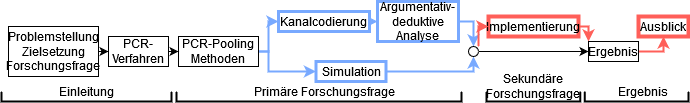

The diagram above was exported from draw.io. Its source (the exported page's mxGraphModel, read from the mxfile embedded in the PNG):
<mxGraphModel dx="1550" dy="825" grid="1" gridSize="10" guides="1" tooltips="1" connect="1" arrows="1" fold="1" page="1" pageScale="1" pageWidth="827" pageHeight="1169" math="0" shadow="0">
  <root>
    <mxCell id="0" />
    <mxCell id="1" parent="0" />
    <mxCell id="13N1BGeQBIX13CA0MvVi-35" style="edgeStyle=orthogonalEdgeStyle;rounded=0;orthogonalLoop=1;jettySize=auto;html=1;exitX=1;exitY=0.5;exitDx=0;exitDy=0;entryX=0;entryY=0.5;entryDx=0;entryDy=0;" parent="1" source="13N1BGeQBIX13CA0MvVi-1" target="13N1BGeQBIX13CA0MvVi-6" edge="1">
      <mxGeometry relative="1" as="geometry" />
    </mxCell>
    <mxCell id="13N1BGeQBIX13CA0MvVi-1" value="&lt;div&gt;Problemstellung&lt;/div&gt;&lt;div&gt;Zielsetzung&lt;/div&gt;&lt;div&gt;Forschungsfrage&lt;br&gt;&lt;/div&gt;" style="rounded=0;whiteSpace=wrap;html=1;" parent="1" vertex="1">
      <mxGeometry x="50" y="165" width="90" height="50" as="geometry" />
    </mxCell>
    <mxCell id="13N1BGeQBIX13CA0MvVi-20" style="edgeStyle=orthogonalEdgeStyle;rounded=0;orthogonalLoop=1;jettySize=auto;html=1;exitX=1;exitY=0.5;exitDx=0;exitDy=0;entryX=0;entryY=0.5;entryDx=0;entryDy=0;strokeColor=#78A9FF;strokeWidth=2;" parent="1" source="13N1BGeQBIX13CA0MvVi-2" target="13N1BGeQBIX13CA0MvVi-7" edge="1">
      <mxGeometry relative="1" as="geometry">
        <Array as="points">
          <mxPoint x="310" y="190" />
          <mxPoint x="310" y="160" />
        </Array>
      </mxGeometry>
    </mxCell>
    <mxCell id="13N1BGeQBIX13CA0MvVi-50" style="edgeStyle=orthogonalEdgeStyle;rounded=0;orthogonalLoop=1;jettySize=auto;html=1;entryX=0;entryY=0.5;entryDx=0;entryDy=0;strokeColor=#78A9FF;strokeWidth=2;" parent="1" source="13N1BGeQBIX13CA0MvVi-2" target="13N1BGeQBIX13CA0MvVi-9" edge="1">
      <mxGeometry relative="1" as="geometry">
        <Array as="points">
          <mxPoint x="310" y="190" />
          <mxPoint x="310" y="210" />
        </Array>
      </mxGeometry>
    </mxCell>
    <mxCell id="13N1BGeQBIX13CA0MvVi-2" value="PCR-Pooling Methoden" style="rounded=0;whiteSpace=wrap;html=1;" parent="1" vertex="1">
      <mxGeometry x="220" y="175" width="80" height="30" as="geometry" />
    </mxCell>
    <mxCell id="13N1BGeQBIX13CA0MvVi-17" style="edgeStyle=orthogonalEdgeStyle;rounded=0;orthogonalLoop=1;jettySize=auto;html=1;exitX=1;exitY=0.5;exitDx=0;exitDy=0;entryX=0;entryY=0.5;entryDx=0;entryDy=0;" parent="1" source="13N1BGeQBIX13CA0MvVi-6" target="13N1BGeQBIX13CA0MvVi-2" edge="1">
      <mxGeometry relative="1" as="geometry" />
    </mxCell>
    <mxCell id="13N1BGeQBIX13CA0MvVi-6" value="PCR-Verfahren" style="rounded=0;whiteSpace=wrap;html=1;" parent="1" vertex="1">
      <mxGeometry x="150" y="175" width="60" height="30" as="geometry" />
    </mxCell>
    <mxCell id="13N1BGeQBIX13CA0MvVi-22" style="edgeStyle=orthogonalEdgeStyle;rounded=0;orthogonalLoop=1;jettySize=auto;html=1;exitX=1;exitY=0.5;exitDx=0;exitDy=0;entryX=0;entryY=0.5;entryDx=0;entryDy=0;strokeColor=#78A9FF;" parent="1" source="13N1BGeQBIX13CA0MvVi-7" target="13N1BGeQBIX13CA0MvVi-8" edge="1">
      <mxGeometry relative="1" as="geometry" />
    </mxCell>
    <mxCell id="13N1BGeQBIX13CA0MvVi-7" value="Kanalcodierung" style="rounded=0;whiteSpace=wrap;html=1;strokeColor=#78A9FF;strokeWidth=3;" parent="1" vertex="1">
      <mxGeometry x="320" y="150" width="91" height="20" as="geometry" />
    </mxCell>
    <mxCell id="13N1BGeQBIX13CA0MvVi-23" style="edgeStyle=orthogonalEdgeStyle;rounded=0;orthogonalLoop=1;jettySize=auto;html=1;exitX=1;exitY=0.5;exitDx=0;exitDy=0;entryX=0.5;entryY=0;entryDx=0;entryDy=0;entryPerimeter=0;strokeColor=#78A9FF;strokeWidth=2;" parent="1" source="13N1BGeQBIX13CA0MvVi-8" target="13N1BGeQBIX13CA0MvVi-25" edge="1">
      <mxGeometry relative="1" as="geometry">
        <mxPoint x="510" y="170" as="targetPoint" />
      </mxGeometry>
    </mxCell>
    <mxCell id="13N1BGeQBIX13CA0MvVi-8" value="Argumentativ-deduktive Analyse" style="rounded=0;whiteSpace=wrap;html=1;strokeColor=#78A9FF;strokeWidth=3;" parent="1" vertex="1">
      <mxGeometry x="419" y="140" width="81" height="40" as="geometry" />
    </mxCell>
    <mxCell id="13N1BGeQBIX13CA0MvVi-24" style="edgeStyle=orthogonalEdgeStyle;rounded=0;orthogonalLoop=1;jettySize=auto;html=1;exitX=1;exitY=0.5;exitDx=0;exitDy=0;entryX=0.5;entryY=1;entryDx=0;entryDy=0;entryPerimeter=0;strokeWidth=2;strokeColor=#78A9FF;" parent="1" source="13N1BGeQBIX13CA0MvVi-9" target="13N1BGeQBIX13CA0MvVi-25" edge="1">
      <mxGeometry relative="1" as="geometry">
        <mxPoint x="510" y="200" as="targetPoint" />
        <Array as="points">
          <mxPoint x="515" y="210" />
        </Array>
      </mxGeometry>
    </mxCell>
    <mxCell id="13N1BGeQBIX13CA0MvVi-9" value="Simulation" style="rounded=0;whiteSpace=wrap;html=1;strokeColor=#78A9FF;strokeWidth=3;" parent="1" vertex="1">
      <mxGeometry x="357.5" y="200" width="70" height="20" as="geometry" />
    </mxCell>
    <mxCell id="13N1BGeQBIX13CA0MvVi-47" style="edgeStyle=orthogonalEdgeStyle;rounded=0;orthogonalLoop=1;jettySize=auto;html=1;exitX=1;exitY=0.5;exitDx=0;exitDy=0;entryX=0;entryY=0;entryDx=0;entryDy=0;strokeColor=#FF5F59;strokeWidth=2;" parent="1" source="13N1BGeQBIX13CA0MvVi-10" target="13N1BGeQBIX13CA0MvVi-12" edge="1">
      <mxGeometry relative="1" as="geometry">
        <mxPoint x="630" y="190" as="targetPoint" />
        <Array as="points">
          <mxPoint x="630" y="165" />
        </Array>
      </mxGeometry>
    </mxCell>
    <mxCell id="13N1BGeQBIX13CA0MvVi-10" value="Implementierung" style="rounded=0;whiteSpace=wrap;html=1;strokeColor=#FF5F59;strokeWidth=4;" parent="1" vertex="1">
      <mxGeometry x="530" y="155" width="90" height="20" as="geometry" />
    </mxCell>
    <mxCell id="13N1BGeQBIX13CA0MvVi-11" value="Ausblick" style="rounded=0;whiteSpace=wrap;html=1;strokeColor=#FF5F59;strokeWidth=4;" parent="1" vertex="1">
      <mxGeometry x="680" y="155" width="50" height="20" as="geometry" />
    </mxCell>
    <mxCell id="13N1BGeQBIX13CA0MvVi-52" style="edgeStyle=orthogonalEdgeStyle;rounded=0;orthogonalLoop=1;jettySize=auto;html=1;exitX=1;exitY=0.5;exitDx=0;exitDy=0;entryX=0.5;entryY=1;entryDx=0;entryDy=0;strokeColor=#FF5F59;strokeWidth=2;" parent="1" source="13N1BGeQBIX13CA0MvVi-12" target="13N1BGeQBIX13CA0MvVi-11" edge="1">
      <mxGeometry relative="1" as="geometry" />
    </mxCell>
    <mxCell id="13N1BGeQBIX13CA0MvVi-12" value="Ergebnis" style="rounded=0;whiteSpace=wrap;html=1;" parent="1" vertex="1">
      <mxGeometry x="630" y="180" width="50" height="20" as="geometry" />
    </mxCell>
    <mxCell id="13N1BGeQBIX13CA0MvVi-27" style="edgeStyle=orthogonalEdgeStyle;rounded=0;orthogonalLoop=1;jettySize=auto;html=1;entryX=0;entryY=0.5;entryDx=0;entryDy=0;strokeColor=#FF5F59;strokeWidth=2;" parent="1" source="13N1BGeQBIX13CA0MvVi-25" target="13N1BGeQBIX13CA0MvVi-10" edge="1">
      <mxGeometry relative="1" as="geometry">
        <Array as="points">
          <mxPoint x="520" y="165" />
        </Array>
      </mxGeometry>
    </mxCell>
    <mxCell id="13N1BGeQBIX13CA0MvVi-29" style="edgeStyle=orthogonalEdgeStyle;rounded=0;orthogonalLoop=1;jettySize=auto;html=1;entryX=0;entryY=0.5;entryDx=0;entryDy=0;" parent="1" source="13N1BGeQBIX13CA0MvVi-25" target="13N1BGeQBIX13CA0MvVi-12" edge="1">
      <mxGeometry relative="1" as="geometry" />
    </mxCell>
    <mxCell id="13N1BGeQBIX13CA0MvVi-25" value="" style="verticalLabelPosition=bottom;verticalAlign=top;html=1;shape=mxgraph.flowchart.on-page_reference;" parent="1" vertex="1">
      <mxGeometry x="510" y="185" width="10" height="10" as="geometry" />
    </mxCell>
    <mxCell id="13N1BGeQBIX13CA0MvVi-38" value="" style="strokeWidth=2;html=1;shape=mxgraph.flowchart.annotation_1;align=left;pointerEvents=1;rotation=-90;" parent="1" vertex="1">
      <mxGeometry x="123" y="150" width="10" height="170" as="geometry" />
    </mxCell>
    <mxCell id="13N1BGeQBIX13CA0MvVi-39" value="" style="strokeWidth=2;html=1;shape=mxgraph.flowchart.annotation_1;align=left;pointerEvents=1;rotation=-90;" parent="1" vertex="1">
      <mxGeometry x="355.5" y="92.5" width="10" height="285" as="geometry" />
    </mxCell>
    <mxCell id="13N1BGeQBIX13CA0MvVi-40" value="" style="strokeWidth=2;html=1;shape=mxgraph.flowchart.annotation_1;align=left;pointerEvents=1;rotation=-90;" parent="1" vertex="1">
      <mxGeometry x="569.88" y="188.12" width="10" height="93.75" as="geometry" />
    </mxCell>
    <mxCell id="13N1BGeQBIX13CA0MvVi-41" value="" style="strokeWidth=2;html=1;shape=mxgraph.flowchart.annotation_1;align=left;pointerEvents=1;rotation=-90;" parent="1" vertex="1">
      <mxGeometry x="673.13" y="183.12" width="10" height="103.75" as="geometry" />
    </mxCell>
    <mxCell id="13N1BGeQBIX13CA0MvVi-42" value="Einleitung" style="text;html=1;strokeColor=none;fillColor=none;align=center;verticalAlign=middle;whiteSpace=wrap;rounded=0;" parent="1" vertex="1">
      <mxGeometry x="98" y="220" width="60" height="20" as="geometry" />
    </mxCell>
    <mxCell id="13N1BGeQBIX13CA0MvVi-45" value="Primäre Forschungsfrage" style="text;html=1;strokeColor=none;fillColor=none;align=center;verticalAlign=middle;whiteSpace=wrap;rounded=0;" parent="1" vertex="1">
      <mxGeometry x="286.75" y="220" width="157.5" height="20" as="geometry" />
    </mxCell>
    <mxCell id="13N1BGeQBIX13CA0MvVi-46" value="Sekundäre Forschungsfrage" style="text;html=1;strokeColor=none;fillColor=none;align=center;verticalAlign=middle;whiteSpace=wrap;rounded=0;" parent="1" vertex="1">
      <mxGeometry x="530" y="210" width="90" height="30" as="geometry" />
    </mxCell>
    <mxCell id="13N1BGeQBIX13CA0MvVi-49" value="Ergebnis" style="text;html=1;strokeColor=none;fillColor=none;align=center;verticalAlign=middle;whiteSpace=wrap;rounded=0;" parent="1" vertex="1">
      <mxGeometry x="658.13" y="220" width="53.75" height="20" as="geometry" />
    </mxCell>
  </root>
</mxGraphModel>